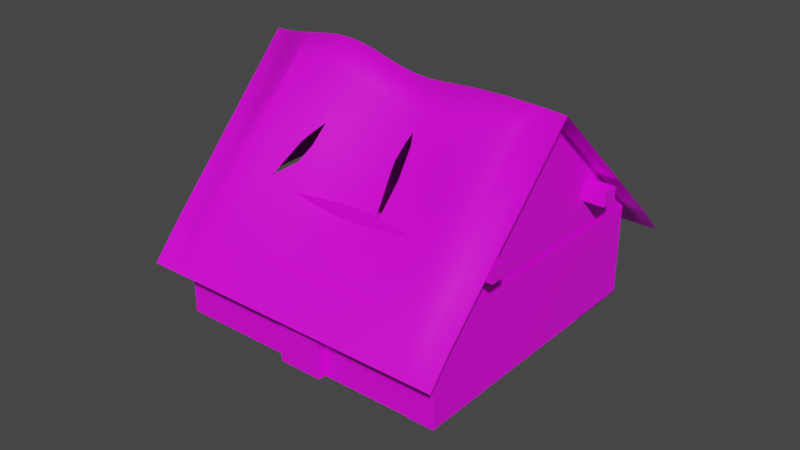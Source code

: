 # Source: hut.blend  (saved by Blender 2.81.16; exported with 4.5.12 LTS)
import bpy
from mathutils import Matrix  # noqa: F401  (used for matrix-valued properties, if any)

bpy.ops.wm.read_factory_settings(use_empty=True)
scene = bpy.context.scene
scene.name = 'Scene'

# ---- collections
col_collection = bpy.data.collections.new('Collection'); scene.collection.children.link(col_collection)

# ---- images (referenced by path relative to the original .blend; pixels are not part of the script)
import os
ASSET_DIR = os.environ.get("B2B_ASSET_DIR", "")  # directory of the original .blend (textures are referenced by path, not embedded)
HERE = os.path.dirname(os.path.abspath(__file__))  # packed textures are extracted next to this script under _unpacked/

def load_image(name, relpath, width, height, colorspace="sRGB"):
    """Load a texture the original file referenced (path relative to the .blend, or extracted next to this script)."""
    p = next((c for c in (os.path.join(HERE, relpath), os.path.join(ASSET_DIR, relpath)) if relpath and os.path.exists(c)), "")
    if p:
        img = bpy.data.images.load(p, check_existing=True)
        img.name = name
    else:  # same state as the original file: an image datablock whose file is absent (Cycles renders it pink)
        img = bpy.data.images.new(name, width, height)
        img.source = "FILE"
        img.filepath = "//" + (relpath or name)
    img.colorspace_settings.name = colorspace
    return img
img_lattiatexturebrown_png = load_image('lattiaTextureBrown.png', 'lattiaTextureBrown.png', 1024, 1024, 'sRGB')
img_lattiatextureblack_png = load_image('lattiaTextureBlack.png', 'lattiaTextureBlack.png', 1024, 1024, 'sRGB')
img_hay_png = load_image('hay.png', 'hay.png', 1024, 1024, 'sRGB')

# ---- materials (node trees are filled in below, after node groups)
mat_material_001 = bpy.data.materials.new('Material.001')
mat_material_001.use_transparent_shadow = False
mat_wall = bpy.data.materials.new('Wall')
mat_wall.use_transparent_shadow = False
mat_ceiling = bpy.data.materials.new('Ceiling')
mat_ceiling.use_transparent_shadow = False

# ---- material node trees
mat_material_001.use_nodes = True; mat_material_001.node_tree.nodes.clear()
_N = mat_material_001.node_tree.nodes; _L = mat_material_001.node_tree.links
n0 = _N.new('ShaderNodeOutputMaterial'); n0.name = 'Material Output'; n0.location = (300, 300)
n1 = _N.new('ShaderNodeBsdfPrincipled'); n1.name = 'Principled BSDF'; n1.location = (10, 300)
n1.distribution = 'GGX'
n1.subsurface_method = 'BURLEY'
n1.inputs[3].default_value = 1.45
n1.inputs[27].default_value = (0.0, 0.0, 0.0, 1.0)
n1.inputs[28].default_value = 1.0
n2 = _N.new('ShaderNodeTexImage'); n2.name = 'Image Texture'; n2.location = (-280, 280)
n2.image = img_lattiatexturebrown_png
_L.new(n1.outputs[0], n0.inputs[0])
_L.new(n2.outputs[0], n1.inputs[0])
n0.is_active_output = True
mat_wall.use_nodes = True; mat_wall.node_tree.nodes.clear()
_N = mat_wall.node_tree.nodes; _L = mat_wall.node_tree.links
n0 = _N.new('ShaderNodeOutputMaterial'); n0.name = 'Material Output'; n0.location = (300, 300)
n1 = _N.new('ShaderNodeBsdfPrincipled'); n1.name = 'Principled BSDF'; n1.location = (10, 300)
n1.distribution = 'GGX'
n1.subsurface_method = 'BURLEY'
n1.inputs[3].default_value = 1.45
n1.inputs[27].default_value = (0.0, 0.0, 0.0, 1.0)
n1.inputs[28].default_value = 1.0
n2 = _N.new('ShaderNodeTexImage'); n2.name = 'Image Texture'; n2.location = (-280, 280)
n2.image = img_lattiatextureblack_png
_L.new(n1.outputs[0], n0.inputs[0])
_L.new(n2.outputs[0], n1.inputs[0])
n0.is_active_output = True
mat_ceiling.use_nodes = True; mat_ceiling.node_tree.nodes.clear()
_N = mat_ceiling.node_tree.nodes; _L = mat_ceiling.node_tree.links
n0 = _N.new('ShaderNodeOutputMaterial'); n0.name = 'Material Output'; n0.location = (300, 300)
n1 = _N.new('ShaderNodeBsdfPrincipled'); n1.name = 'Principled BSDF'; n1.location = (10, 300)
n1.distribution = 'GGX'
n1.subsurface_method = 'BURLEY'
n1.inputs[3].default_value = 1.45
n1.inputs[27].default_value = (0.0, 0.0, 0.0, 1.0)
n1.inputs[28].default_value = 1.0
n2 = _N.new('ShaderNodeTexImage'); n2.name = 'Image Texture'; n2.location = (-280, 280)
n2.image = img_hay_png
_L.new(n1.outputs[0], n0.inputs[0])
_L.new(n2.outputs[0], n1.inputs[0])
n0.is_active_output = True

# ---- world
world_world = bpy.data.worlds.new('World'); scene.world = world_world
world_world.use_nodes = True; world_world.node_tree.nodes.clear()
_N = world_world.node_tree.nodes; _L = world_world.node_tree.links
n0 = _N.new('ShaderNodeOutputWorld'); n0.name = 'World Output'; n0.location = (300, 300)
n1 = _N.new('ShaderNodeBackground'); n1.name = 'Background'; n1.location = (10, 300)
n1.inputs[0].default_value = (0.05088, 0.05088, 0.05088, 1.0)
_L.new(n1.outputs[0], n0.inputs[0])
n0.is_active_output = True
world_world.color = (0.05088, 0.05088, 0.05088)
world_world.use_sun_shadow = False
world_world.sun_shadow_jitter_overblur = 0.0

# ---- meshes
me_plane = bpy.data.meshes.new('Plane')
me_plane.from_pydata([(-4.97, -0.8638, 0.5744), (0.8593, -4.97, 0.01458), (-4.97, 0.8638, 0.5744), (3.542, 4.97, 0.4728), (-4.97, 4.97, 3.279), (-4.97, -4.97, 3.279), (4.97, -4.97, 3.279), (4.97, 4.97, 3.279), (1.716, 4.97, 0.4728), (-0.7081, -4.97, 0.01458), (-4.97, 0.8638, 2.231), (-4.97, -0.8638, 2.231), (-4.97, -4.97, 0.0), (4.97, -4.97, 0.0), (-0.7081, -4.97, 2.375), (0.8593, -4.97, 2.375), (4.97, 4.97, 0.0), (-4.97, 4.97, 0.0), (1.716, 4.97, 2.333), (3.542, 4.97, 2.333), (-0.7081, -5.261, 2.375), (0.8593, -5.261, 2.375), (-0.7081, -5.261, 0.01458), (0.8593, -5.261, 0.01458), (-5.199, -0.8638, 0.5515), (-5.199, 0.8638, 0.5515), (-5.199, 0.8638, 2.208), (-5.199, -0.8638, 2.208), (3.542, 5.322, 0.4728), (1.716, 5.322, 0.4728), (1.716, 5.322, 2.333), (3.542, 5.322, 2.333)], [], [(13, 6, 7, 16), (22, 20, 21, 23), (9, 14, 20, 22), (2, 0, 12, 17), (11, 10, 4, 5), (0, 11, 5, 12), (10, 2, 17, 4), (9, 1, 13, 12), (15, 14, 5, 6), (1, 15, 6, 13), (14, 9, 12, 5), (3, 8, 17, 16), (18, 19, 7, 4), (19, 3, 16, 7), (8, 18, 4, 17), (15, 1, 23, 21), (1, 9, 22, 23), (14, 15, 21, 20), (10, 11, 27, 26), (2, 10, 26, 25), (11, 0, 24, 27), (0, 2, 25, 24), (8, 3, 28, 29), (18, 8, 29, 30), (19, 18, 30, 31), (3, 19, 31, 28)])
me_plane.polygons.foreach_set('material_index', [1, 0, 0, 1, 1, 1, 1, 1, 1, 1, 1, 1, 1, 1, 1, 0, 0, 0, 1, 1, 1, 1, 1, 1, 1, 1])
_uv = me_plane.uv_layers.new(name='UVMap')
_uv.uv.foreach_set('vector', [0.7498, 0.9941, 0.5002, 0.9941, 0.5002, 0.1096, 0.7498, 0.1096, 0.02389, 0.0, 0.02389, 0.0, 0.9761, 0.0, 0.9761, 0.0, 0.02389, 0.0, 0.02389, 0.0, 0.02389, 0.0, 0.02389, 0.0, 0.9487, 0.6287, 0.9487, 0.475, 0.9998, 0.1096, 0.9998, 0.9941, 0.8013, 0.475, 0.8013, 0.6287, 0.7502, 0.9941, 0.7502, 0.1096, 0.9487, 0.475, 0.8013, 0.475, 0.7502, 0.1096, 0.9998, 0.1096, 0.8013, 0.6287, 0.9487, 0.6287, 0.9998, 0.9941, 0.7502, 0.9941, 0.02389, 0.0, 0.9761, 0.0, 1.0, 0.0, 0.0, 0.0, 0.2115, 0.6283, 0.2115, 0.4888, 0.2498, 0.1096, 0.2498, 0.9941, 0.001488, 0.6283, 0.2115, 0.6283, 0.2498, 0.9941, 0.0001907, 0.9941, 0.2115, 0.4888, 0.001485, 0.4888, 0.000188, 0.1096, 0.2498, 0.1096, 0.2923, 0.2367, 0.2923, 0.3991, 0.2502, 0.9941, 0.2502, 0.1096, 0.4577, 0.3991, 0.4577, 0.2367, 0.4998, 0.1096, 0.4998, 0.9941, 0.4577, 0.2367, 0.2923, 0.2367, 0.2502, 0.1096, 0.4998, 0.1096, 0.2923, 0.3991, 0.4577, 0.3991, 0.4998, 0.9941, 0.2502, 0.9941, 0.9761, 0.0, 0.9761, 0.0, 0.9761, 0.0, 0.9761, 0.0, 0.9761, 0.0, 0.02389, 0.0, 0.02389, 0.0, 0.9761, 0.0, 0.02389, 0.0, 0.9761, 0.0, 0.9761, 0.0, 0.02389, 0.0, 0.8013, 0.6287, 0.8013, 0.475, 0.8013, 0.475, 0.8013, 0.6287, 0.9487, 0.6287, 0.8013, 0.6287, 0.8013, 0.6287, 0.9487, 0.6287, 0.8013, 0.475, 0.9487, 0.475, 0.9487, 0.475, 0.8013, 0.475, 0.9487, 0.475, 0.9487, 0.6287, 0.9487, 0.6287, 0.9487, 0.475, 0.2923, 0.3991, 0.2923, 0.2367, 0.2923, 0.2367, 0.2923, 0.3991, 0.4577, 0.3991, 0.2923, 0.3991, 0.2923, 0.3991, 0.4577, 0.3991, 0.4577, 0.2367, 0.4577, 0.3991, 0.4577, 0.3991, 0.4577, 0.2367, 0.2923, 0.2367, 0.4577, 0.2367, 0.4577, 0.2367, 0.2923, 0.2367])
me_plane.materials.append(mat_material_001)
me_plane.materials.append(mat_wall)
me_plane.use_remesh_fix_poles = True
me_plane.use_remesh_preserve_attributes = False
me_plane.use_mirror_vertex_groups = False
me_plane.update()
me_plane_001 = bpy.data.meshes.new('Plane.001')
me_plane_001.from_pydata([(-4.97, -4.97, 0.0), (4.97, -4.97, 0.0), (4.97, 4.97, 0.0), (-4.97, 4.97, 0.0), (2.607, -4.97, 0.0), (2.607, 4.97, 0.0), (-2.605, 4.97, 0.0), (-2.605, -4.97, 0.0), (-4.97, 2.603, 0.0), (4.97, 2.603, 0.0), (2.607, 2.603, 0.0), (-2.605, 2.603, 0.0), (-4.97, -2.623, 0.0), (4.97, -2.623, 0.0), (2.607, -2.623, 0.0), (-2.605, -2.623, -0.08808), (3.995, -4.97, 0.0), (3.995, 4.97, 0.0), (3.995, 2.603, 0.0), (3.995, -2.623, 0.0), (1.56, -4.97, 0.0), (1.56, 4.97, 0.0), (1.56, 2.603, 0.0), (1.56, -2.623, 0.0), (-4.013, 4.97, 0.0), (-4.013, -4.97, 0.0), (-4.013, 2.603, 0.0), (-4.013, -2.623, -0.08808), (-2.605, -2.623, -0.1068), (-2.605, 2.603, -0.02787), (-4.013, 2.603, 0.02469), (-4.013, -2.623, -0.05428), (2.607, -2.623, -0.0298), (2.607, 2.603, 0.04085), (1.56, 2.603, 0.04085), (1.56, -2.623, -0.0298), (4.97, 2.603, 0.02464), (4.97, 4.97, 0.02464), (3.995, 4.97, 0.02464), (3.995, 2.603, 0.02464), (3.995, -4.97, -0.02009), (4.97, -4.97, -0.02009), (4.97, -2.623, -0.02009), (3.995, -2.623, -0.02009), (-4.013, 4.97, 0.03892), (-4.97, 4.97, 0.03892), (-4.97, 2.603, 0.03892), (-4.013, 2.603, 0.03892), (-1.031, 4.97, 0.0), (-1.031, 2.603, 0.0), (-1.031, -2.623, -0.0548), (-1.031, -4.97, 0.0), (-2.606, -2.624, -0.04812), (-2.606, 2.603, -0.03949), (-1.032, 2.603, -0.03949), (-1.032, -2.623, -0.01485)], [], [(2, 17, 38, 37), (22, 10, 5, 21), (26, 11, 6, 24), (26, 27, 31, 30), (10, 22, 34, 33), (19, 13, 9, 18), (1, 13, 42, 41), (20, 4, 14, 23), (25, 7, 15, 27), (4, 16, 19, 14), (14, 19, 18, 10), (10, 18, 17, 5), (51, 20, 23, 50), (50, 23, 22, 49), (49, 22, 21, 48), (0, 25, 27, 12), (12, 27, 26, 8), (24, 3, 45, 44), (31, 28, 29, 30), (27, 15, 28, 31), (15, 11, 29, 28), (11, 26, 30, 29), (35, 32, 33, 34), (22, 23, 35, 34), (14, 10, 33, 32), (23, 14, 32, 35), (39, 36, 37, 38), (17, 18, 39, 38), (18, 9, 36, 39), (9, 2, 37, 36), (40, 41, 42, 43), (13, 19, 43, 42), (16, 1, 41, 40), (19, 16, 40, 43), (46, 47, 44, 45), (8, 26, 47, 46), (3, 8, 46, 45), (26, 24, 44, 47), (11, 49, 48, 6), (49, 11, 53, 54), (7, 51, 50, 15), (52, 55, 54, 53), (11, 15, 52, 53), (50, 49, 54, 55), (15, 50, 55, 52)])
_uv = me_plane_001.uv_layers.new(name='UVMap')
_uv.uv.foreach_set('vector', [0.0, 0.0, 0.0, 0.0, 0.0, 0.0, 0.0, 0.0, 0.7992, 0.9993, 1.0, 0.9993, 1.0, 1.453, 0.7992, 1.453, -0.2697, 0.9993, 0.000325, 0.9993, 0.0003249, 1.453, -0.2697, 1.453, -0.2697, 0.9993, -0.2697, -0.003032, -0.2697, -0.003032, -0.2697, 0.9993, 1.0, 0.9993, 0.7992, 0.9993, 0.7992, 0.9993, 1.0, 0.9993, 1.266, -0.003032, 1.453, -0.003032, 1.453, 0.9993, 1.266, 0.9993, 0.0, 0.0, 0.0, 0.0, 0.0, 0.0, 0.0, 0.0, 0.7992, -0.4534, 1.0, -0.4534, 1.0, -0.003032, 0.7992, -0.003032, -0.2697, -0.4534, 0.000325, -0.4534, 0.000325, -0.003032, -0.2697, -0.003032, 1.0, -0.4534, 1.266, -0.4534, 1.266, -0.003032, 1.0, -0.003032, 1.0, -0.003032, 1.266, -0.003032, 1.266, 0.9993, 1.0, 0.9993, 1.0, 0.9993, 1.266, 0.9993, 1.266, 1.453, 1.0, 1.453, 0.3022, -0.4534, 0.7992, -0.4534, 0.7992, -0.003032, 0.3022, -0.003032, 0.3022, -0.003032, 0.7992, -0.003032, 0.7992, 0.9993, 0.3022, 0.9993, 0.3022, 0.9993, 0.7992, 0.9993, 0.7992, 1.453, 0.3022, 1.453, -0.4534, -0.4534, -0.2697, -0.4534, -0.2697, -0.003032, -0.4534, -0.003032, -0.4534, -0.003032, -0.2697, -0.003032, -0.2697, 0.9993, -0.4534, 0.9993, 0.0, 0.0, 0.0, 0.0, 0.0, 0.0, 0.0, 0.0, -0.2697, -0.003032, 0.000325, -0.003032, 0.000325, 0.9993, -0.2697, 0.9993, -0.2697, -0.003032, 0.000325, -0.003032, 0.000325, -0.003032, -0.2697, -0.003032, 0.000325, -0.003032, 0.000325, 0.9993, 0.000325, 0.9993, 0.000325, -0.003032, 0.000325, 0.9993, -0.2697, 0.9993, -0.2697, 0.9993, 0.000325, 0.9993, 0.7992, -0.003032, 1.0, -0.003032, 1.0, 0.9993, 0.7992, 0.9993, 0.7992, 0.9993, 0.7992, -0.003032, 0.7992, -0.003032, 0.7992, 0.9993, 1.0, -0.003032, 1.0, 0.9993, 1.0, 0.9993, 1.0, -0.003032, 0.7992, -0.003032, 1.0, -0.003032, 1.0, -0.003032, 0.7992, -0.003032, 1.266, 0.9993, 1.453, 0.9993, 1.453, 1.453, 1.266, 1.453, 1.266, 1.453, 1.266, 0.9993, 1.266, 0.9993, 1.266, 1.453, 1.266, 0.9993, 1.453, 0.9993, 1.453, 0.9993, 1.266, 0.9993, 0.0, 0.0, 0.0, 0.0, 0.0, 0.0, 0.0, 0.0, 1.266, -0.4534, 1.453, -0.4534, 1.453, -0.003032, 1.266, -0.003032, 1.453, -0.003032, 1.266, -0.003032, 1.266, -0.003032, 1.453, -0.003032, 0.0, 0.0, 0.0, 0.0, 0.0, 0.0, 0.0, 0.0, 1.266, -0.003032, 1.266, -0.4534, 1.266, -0.4534, 1.266, -0.003032, -0.4534, 0.9993, -0.2697, 0.9993, -0.2697, 1.453, -0.4534, 1.453, -0.4534, 0.9993, -0.2697, 0.9993, -0.2697, 0.9993, -0.4534, 0.9993, 0.0, 0.0, 0.0, 0.0, 0.0, 0.0, 0.0, 0.0, -0.2697, 0.9993, -0.2697, 1.453, -0.2697, 1.453, -0.2697, 0.9993, 0.000325, 0.9993, 0.3022, 0.9993, 0.3022, 1.453, 0.0003249, 1.453, 0.3022, 0.9993, 0.000325, 0.9993, 0.000325, 0.9993, 0.3022, 0.9993, 0.000325, -0.4534, 0.3022, -0.4534, 0.3022, -0.003032, 0.000325, -0.003032, 0.000325, -0.003032, 0.3022, -0.003032, 0.3022, 0.9993, 0.000325, 0.9993, 0.000325, 0.9993, 0.000325, -0.003032, 0.000325, -0.003032, 0.000325, 0.9993, 0.3022, -0.003032, 0.3022, 0.9993, 0.3022, 0.9993, 0.3022, -0.003032, 0.000325, -0.003032, 0.3022, -0.003032, 0.3022, -0.003032, 0.000325, -0.003032])
me_plane_001.materials.append(mat_material_001)
me_plane_001.use_remesh_fix_poles = True
me_plane_001.use_remesh_preserve_attributes = False
me_plane_001.use_mirror_vertex_groups = False
me_plane_001.update()
me_plane_002 = bpy.data.meshes.new('Plane.002')
me_plane_002.from_pydata([(-5.44, -8.066, -1.628), (5.671, -8.066, -1.628), (-5.501, 0.5816, 0.2926), (5.697, 0.3842, 0.4688), (-5.44, -1.53, 8.673), (5.671, -1.53, 8.673), (-4.667, -8.066, -1.628), (-4.723, 0.6193, 0.2662), (-4.667, -1.53, 8.673), (4.879, -8.066, -1.628), (4.903, 0.418, 0.4401), (4.879, -1.53, 8.673), (5.671, -1.156, 7.389), (-5.44, -1.156, 7.389), (-4.667, -1.156, 7.389), (4.879, -1.156, 7.389), (-5.44, -6.859, -1.411), (5.671, -6.859, -1.411), (-4.667, -6.859, -1.411), (4.879, -6.859, -1.411), (-4.667, -1.472, 3.71), (-4.667, -3.145, 0.1006), (-4.667, -1.983, 3.561), (-4.668, -1.012, 3.452), (-4.669, -0.9183, 3.164), (-4.667, -1.734, 4.942), (-4.667, -4.866, -0.4002), (-4.667, -2.295, 4.549), (4.263, 0.432, 0.418), (3.597, 0.4308, 0.4021), (2.916, 0.4142, 0.3944), (2.232, 0.3797, 0.3983), (1.557, 0.3331, 0.4185), (0.9031, 0.2991, 0.4416), (0.2764, 0.3453, 0.4199), (-0.3415, 0.4499, 0.3538), (-0.9595, 0.5898, 0.2584), (-1.578, 0.7366, 0.1622), (-2.203, 0.8294, 0.1107), (-2.832, 0.8456, 0.1065), (-3.464, 0.7788, 0.1547), (-4.094, 0.6899, 0.2169), (4.245, -1.53, 8.673), (3.585, -1.53, 8.673), (2.91, -1.53, 8.673), (2.231, -1.53, 8.673), (1.559, -1.53, 8.673), (0.9041, -1.53, 8.673), (0.2764, -1.53, 8.673), (-0.3415, -1.53, 8.673), (-0.9595, -1.53, 8.673), (-1.577, -1.53, 8.673), (-2.195, -1.53, 8.673), (-2.813, -1.53, 8.673), (-3.431, -1.53, 8.673), (-4.049, -1.53, 8.673), (-4.049, -8.066, -1.628), (-3.431, -8.066, -1.628), (-2.813, -8.066, -1.628), (-2.195, -8.066, -1.628), (-1.577, -8.066, -1.628), (-0.9595, -8.066, -1.628), (-0.3415, -8.066, -1.628), (0.2764, -8.066, -1.628), (0.9041, -8.066, -1.628), (1.559, -8.066, -1.628), (2.231, -8.066, -1.628), (2.91, -8.066, -1.628), (3.585, -8.066, -1.628), (4.245, -8.066, -1.628), (4.245, -1.156, 7.389), (3.585, -1.156, 7.389), (2.91, -1.157, 7.388), (2.231, -1.162, 7.387), (1.559, -1.164, 7.387), (0.9041, -1.162, 7.387), (0.2764, -1.158, 7.387), (-0.3415, -1.16, 7.385), (-0.9595, -1.162, 7.384), (-1.577, -1.16, 7.385), (-2.195, -1.157, 7.388), (-2.813, -1.156, 7.389), (-3.431, -1.156, 7.389), (-4.049, -1.156, 7.389), (4.245, -6.859, -1.411), (3.585, -6.859, -1.411), (2.91, -6.859, -1.411), (2.231, -6.859, -1.411), (1.559, -6.859, -1.411), (0.9041, -6.859, -1.411), (0.2764, -6.858, -1.407), (-0.3415, -6.857, -1.404), (-0.9595, -6.858, -1.407), (-1.577, -6.859, -1.411), (-2.195, -6.859, -1.411), (-2.813, -6.859, -1.411), (-3.431, -6.859, -1.411), (-4.049, -6.859, -1.411), (-4.049, -5.549, -1.176), (-4.049, -4.236, -0.9293), (-4.049, -2.916, -0.6621), (-4.061, -1.697, -0.4021), (-4.083, -0.5436, -0.07178), (-3.431, -5.549, -1.174), (-3.431, -4.2, -0.818), (-3.431, -2.862, -0.4969), (-3.439, -1.629, -0.3135), (-3.455, -0.4706, -0.1203), (-2.813, -5.531, -1.118), (-2.813, -4.138, -0.6277), (-2.813, -2.783, -0.2535), (-2.816, -1.537, -0.1441), (-2.826, -0.3872, -0.1106), (-2.195, -5.498, -1.018), (-2.195, -4.066, -0.4058), (-2.195, -2.695, 0.0198), (-2.196, -1.454, 0.06945), (-2.2, -0.3613, -0.01021), (-1.577, -5.464, -0.9117), (-1.577, -4.0, -0.1988), (-1.577, -2.613, 0.2748), (-1.577, -1.437, 0.3083), (-1.578, -0.414, 0.1467), (-0.9595, -5.438, -0.833), (-0.9595, -3.952, -0.05067), (-0.9595, -2.554, 0.4649), (-0.9595, -1.466, 0.505), (-0.9595, -0.5205, 0.3085), (-0.3415, -5.429, -0.8041), (-0.3415, -3.934, 0.003562), (-0.3415, -2.546, 0.5485), (-0.3415, -1.523, 0.6068), (-0.3415, -0.6313, 0.4154), (0.2764, -5.438, -0.833), (0.2764, -3.952, -0.05067), (0.2764, -2.584, 0.4841), (0.2764, -1.592, 0.5855), (0.2764, -0.7239, 0.4421), (0.896, -5.464, -0.9117), (0.8944, -4.0, -0.1988), (0.8944, -2.647, 0.2966), (0.8944, -1.653, 0.4457), (0.8975, -0.7783, 0.3812), (1.538, -5.498, -1.018), (1.512, -4.066, -0.4058), (1.512, -2.716, 0.03333), (1.52, -1.688, 0.2188), (1.541, -0.7752, 0.2501), (2.199, -5.531, -1.118), (2.138, -4.138, -0.6277), (2.131, -2.788, -0.2507), (2.162, -1.694, -0.04508), (2.205, -0.7378, 0.1084), (2.868, -5.549, -1.174), (2.78, -4.2, -0.818), (2.752, -2.862, -0.4969), (2.81, -1.694, -0.273), (2.878, -0.7118, 0.03609), (3.532, -5.549, -1.176), (3.425, -4.236, -0.9293), (3.375, -2.916, -0.6621), (3.457, -1.71, -0.3913), (3.55, -0.7001, 0.04019), (4.183, -5.549, -1.176), (4.061, -4.239, -0.9409), (3.999, -2.93, -0.7057), (4.098, -1.738, -0.3807), (4.207, -0.7105, 0.06124), (-4.084, 0.4006, 1.397), (-4.063, 0.1515, 2.499), (-4.05, -0.1394, 3.647), (-4.049, -0.4744, 4.896), (-4.049, -0.7979, 6.156), (-3.456, 0.4541, 1.331), (-3.439, 0.1328, 2.428), (-3.431, -0.2096, 3.59), (-3.431, -0.5312, 4.851), (-3.431, -0.8177, 6.14), (-2.827, 0.4888, 1.259), (-2.816, 0.1023, 2.351), (-2.813, -0.2895, 3.527), (-2.813, -0.5972, 4.799), (-2.813, -0.8501, 6.115), (-2.2, 0.4517, 1.231), (-2.196, 0.04972, 2.292), (-2.195, -0.6639, 4.749), (-2.195, -0.8836, 6.088), (-1.578, 0.3436, 1.263), (-1.577, -0.08352, 2.273), (-1.577, -0.5016, 3.404), (-1.577, -0.7532, 4.703), (-1.577, -0.9104, 6.068), (-0.9595, 0.1857, 1.341), (-0.9595, -0.2414, 2.284), (-0.9595, -0.6186, 3.363), (-0.9595, -0.8452, 4.671), (-0.9595, -0.9458, 6.055), (-0.3415, 0.03848, 1.42), (-0.3415, -0.3735, 2.32), (-0.3415, -0.7085, 3.357), (-0.3415, -0.9166, 4.662), (-0.3415, -0.9799, 6.051), (0.2764, -0.06527, 1.476), (0.2764, -0.4538, 2.359), (0.2764, -0.7581, 3.381), (0.2764, -0.9535, 4.677), (0.2764, -0.9997, 6.059), (0.8976, -0.09865, 1.499), (-2.196, -0.2474, 3.1), (-2.195, -0.5233, 4.11), (0.8944, -0.95, 4.712), (0.8971, -0.9988, 6.078), (1.543, -0.04692, 1.497), (1.519, -0.3973, 2.429), (1.314, -0.7004, 3.476), (-2.027, -0.4141, 3.448), (1.541, -0.9783, 6.1), (2.208, 0.04678, 1.479), (2.163, -0.2708, 2.448), (2.131, -0.5948, 3.534), (2.145, -0.8279, 4.808), (2.202, -0.9465, 6.119), (2.884, 0.117, 1.475), (2.818, -0.1322, 2.461), (2.756, -0.4725, 3.589), (2.789, -0.736, 4.849), (2.87, -0.9122, 6.128), (3.557, 0.1715, 1.494), (3.473, -0.03905, 2.486), (3.385, -0.3606, 3.624), (3.433, -0.6504, 4.873), (3.535, -0.8678, 6.139), (4.214, 0.2029, 1.527), (4.115, 0.02252, 2.533), (4.013, -0.2545, 3.651), (4.069, -0.5626, 4.894), (4.187, -0.8246, 6.15), (-5.324, -1.164, 5.278), (-5.324, -0.7483, 5.013), (-5.324, -1.493, 4.761), (-5.324, -1.078, 4.496), (5.666, -1.164, 5.278), (5.666, -0.7483, 5.013), (5.666, -1.493, 4.761), (5.666, -1.078, 4.496), (-5.324, -4.194, 0.3149), (-5.324, -3.779, 0.04998), (-5.324, -4.524, -0.2018), (-5.324, -4.108, -0.4668), (5.666, -4.194, 0.3149), (5.666, -3.779, 0.04998), (5.666, -4.524, -0.2018), (5.666, -4.108, -0.4668), (-3.112, -4.524, -0.2018), (-3.112, -4.108, -0.4668), (-3.112, -4.194, 0.3149), (-3.112, -3.779, 0.04998), (-2.171, -4.108, -0.4668), (-2.171, -4.194, 0.3149), (-2.171, -4.524, -0.2018), (-2.171, -3.779, 0.04998), (3.203, -4.108, -0.4668), (3.203, -4.194, 0.3149), (3.203, -4.524, -0.2018), (3.203, -3.779, 0.04998), (3.82, -4.108, -0.4668), (3.82, -4.194, 0.3149), (3.82, -4.524, -0.2018), (3.82, -3.779, 0.04998), (-2.163, -1.032, 4.841), (-3.105, -1.032, 4.841), (-3.105, -1.223, 4.963), (-2.163, -1.223, 4.963), (3.828, -1.032, 4.841), (3.21, -1.032, 4.841), (3.21, -1.223, 4.963), (3.828, -1.223, 4.963), (1.163, -0.4325, 2.411), (1.026, -0.8315, 3.921), (0.8867, -0.7575, 3.403), (1.316, -0.9159, 4.949), (1.257, -0.9144, 4.749), (0.8998, -0.4594, 2.38), (1.027, -0.3111, 2.021), (1.394, -0.8844, 4.772), (0.837, -0.6227, 2.942), (-2.443, -0.3445, 3.489), (-1.908, -0.161, 2.685), (2.801, -4.523, -0.9034), (2.132, -3.018, -0.3149), (2.657, -4.188, -0.7814), (1.905, -2.762, -0.1469), (1.642, -2.731, -0.02643), (1.707, -2.532, -0.01456), (-2.058, -2.677, 0.07637), (-2.196, -2.01, 0.0472), (-2.352, -1.475, 0.01571), (-2.627, -1.512, -0.07914)], [], [(19, 17, 3, 10), (15, 12, 5, 11), (13, 14, 8, 4), (16, 18, 7, 2), (70, 15, 11, 42), (84, 19, 10, 28, 167, 166, 165, 164, 163), (28, 10, 15, 70, 236, 235, 234, 233, 232), (2, 7, 14, 13), (10, 3, 12, 15), (69, 9, 19, 84), (0, 6, 18, 16), (9, 1, 17, 19), (10, 19, 15), (7, 14, 20, 21, 23, 24), (14, 18, 26, 27, 25, 20), (21, 18, 7, 24), (18, 21, 22, 20, 25, 26), (6, 56, 97, 18), (56, 57, 96, 97), (57, 58, 95, 96), (58, 59, 94, 95), (59, 60, 93, 94), (60, 61, 92, 93), (61, 62, 91, 92), (62, 63, 90, 91), (63, 64, 89, 90), (64, 65, 88, 89), (65, 66, 87, 88), (66, 67, 86, 87), (67, 68, 85, 86), (68, 69, 84, 85), (7, 41, 168, 169, 170, 171, 172, 83, 14), (172, 177, 82, 83), (177, 182, 81, 82), (182, 186, 80, 81), (186, 191, 79, 80), (191, 196, 78, 79), (196, 201, 77, 78), (201, 206, 76, 77), (206, 211, 75, 76), (211, 216, 74, 75), (216, 221, 73, 74), (221, 226, 72, 73), (226, 231, 71, 72), (231, 236, 70, 71), (18, 97, 98, 99, 100, 101, 102, 41, 7), (102, 107, 40, 41), (107, 112, 39, 40), (112, 117, 38, 39), (117, 122, 37, 38), (122, 127, 36, 37), (127, 132, 35, 36), (132, 137, 34, 35), (137, 142, 33, 34), (142, 147, 32, 33), (147, 152, 31, 32), (152, 157, 30, 31), (157, 162, 29, 30), (162, 167, 28, 29), (14, 83, 55, 8), (83, 82, 54, 55), (82, 81, 53, 54), (81, 80, 52, 53), (80, 79, 51, 52), (79, 78, 50, 51), (78, 77, 49, 50), (77, 76, 48, 49), (76, 75, 47, 48), (75, 74, 46, 47), (74, 73, 45, 46), (73, 72, 44, 45), (72, 71, 43, 44), (71, 70, 42, 43), (85, 84, 163, 158), (158, 163, 164, 159), (159, 164, 165, 160), (160, 165, 166, 161), (161, 166, 167, 162), (86, 85, 158, 153), (153, 158, 159, 154, 288), (154, 159, 160, 155), (155, 160, 161, 156), (156, 161, 162, 157), (87, 86, 153, 148), (148, 153, 288, 149), (150, 155, 156, 151), (151, 156, 157, 152), (88, 87, 148, 143), (143, 148, 149, 144), (144, 149, 292, 145), (145, 292, 293, 291, 150, 151, 146), (146, 151, 152, 147), (89, 88, 143, 138), (138, 143, 144, 139), (139, 144, 145, 140), (140, 145, 146, 141), (141, 146, 147, 142), (90, 89, 138, 133), (133, 138, 139, 134), (134, 139, 140, 135), (135, 140, 141, 136), (136, 141, 142, 137), (91, 90, 133, 128), (128, 133, 134, 129), (129, 134, 135, 130), (130, 135, 136, 131), (131, 136, 137, 132), (92, 91, 128, 123), (123, 128, 129, 124), (124, 129, 130, 125), (125, 130, 131, 126), (126, 131, 132, 127), (93, 92, 123, 118), (118, 123, 124, 119), (119, 124, 125, 120), (120, 125, 126, 121), (121, 126, 127, 122), (94, 93, 118, 113), (113, 118, 119, 114), (114, 119, 120, 294, 115), (116, 121, 122, 117), (95, 94, 113, 108), (108, 113, 114, 109), (109, 114, 115, 110), (110, 115, 297, 111), (111, 297, 112), (96, 95, 108, 103), (103, 108, 109, 104), (104, 109, 110, 105), (105, 110, 111, 106), (106, 111, 112, 107), (97, 96, 103, 98), (98, 103, 104, 99), (99, 104, 105, 100), (100, 105, 106, 101), (101, 106, 107, 102), (29, 28, 232, 227), (227, 232, 233, 228), (228, 233, 234, 229), (229, 234, 235, 230), (230, 235, 236, 231), (30, 29, 227, 222), (222, 227, 228, 223), (223, 228, 229, 224), (224, 229, 230, 225), (225, 230, 231, 226), (31, 30, 222, 217), (217, 222, 223, 218), (218, 223, 224, 219), (219, 224, 225, 220), (220, 225, 226, 221), (32, 31, 217, 212), (212, 217, 218, 213), (213, 218, 219, 214), (214, 219, 220, 284), (33, 32, 212, 207), (207, 212, 213, 277, 283), (290, 288, 154), (210, 281, 280, 216, 211), (34, 33, 207, 202), (202, 207, 283, 282, 203), (203, 282, 285, 279, 204), (204, 279, 278, 210, 205), (205, 210, 211, 206), (35, 34, 202, 197), (197, 202, 203, 198), (198, 203, 204, 199), (199, 204, 205, 200), (200, 205, 206, 201), (36, 35, 197, 192), (192, 197, 198, 193), (193, 198, 199, 194), (194, 199, 200, 195), (195, 200, 201, 196), (37, 36, 192, 187), (187, 192, 193, 188), (188, 193, 194, 189), (189, 194, 195, 190), (190, 195, 196, 191), (38, 37, 187, 183), (183, 187, 188, 184), (184, 188, 189, 215, 287, 208), (185, 190, 191, 186), (39, 38, 183, 178), (178, 183, 184, 179), (179, 184, 208, 286, 180), (180, 286, 181), (181, 185, 186, 182), (40, 39, 178, 173), (173, 178, 179, 174), (174, 179, 180, 175), (175, 180, 181, 176), (176, 181, 182, 177), (41, 40, 173, 168), (168, 173, 174, 169), (169, 174, 175, 170), (170, 175, 176, 171), (171, 176, 177, 172), (237, 238, 240, 239), (239, 240, 244, 243), (243, 244, 242, 241), (241, 242, 238, 237), (239, 243, 241, 237), (244, 240, 238, 242), (245, 246, 248, 247), (267, 265, 252, 251), (251, 252, 250, 249), (255, 256, 246, 245), (267, 251, 249, 266), (254, 248, 246, 256), (257, 254, 256, 260), (247, 253, 255, 245), (266, 268, 273, 276), (247, 248, 254, 253), (262, 264, 260, 258), (261, 257, 260, 264), (253, 259, 258, 255), (253, 254, 257, 259), (265, 261, 264, 268), (268, 264, 274, 273), (259, 263, 262, 258), (259, 257, 261, 263), (249, 250, 268, 266), (252, 265, 268, 250), (263, 267, 266, 262), (263, 261, 265, 267), (272, 269, 270, 271), (276, 273, 274, 275), (256, 255, 271, 270), (255, 258, 272, 271), (262, 266, 276, 275), (260, 256, 270, 269), (258, 260, 269, 272), (264, 262, 275, 274), (209, 185, 181), (209, 215, 189, 190, 185), (214, 277, 213), (280, 284, 220, 221, 216), (278, 281, 210), (289, 290, 154, 155, 150), (291, 289, 150), (295, 294, 120, 121, 116), (296, 295, 116), (296, 116, 117, 112)])
me_plane_002.polygons.foreach_set('use_smooth', [1, 1, 0, 1, 1, 1, 1, 1, 1, 1, 1, 1, 0, 0, 0, 0, 0, 1, 1, 1, 1, 1, 1, 1, 1, 1, 1, 1, 1, 1, 1, 1, 1, 1, 1, 1, 1, 1, 1, 1, 1, 1, 1, 1, 1, 1, 1, 1, 1, 1, 1, 1, 1, 1, 1, 1, 1, 1, 1, 1, 1, 1, 1, 1, 1, 1, 1, 1, 1, 1, 1, 1, 1, 1, 1, 1, 1, 1, 1, 1, 1, 1, 1, 1, 1, 1, 1, 1, 1, 1, 1, 1, 1, 1, 1, 1, 1, 1, 1, 1, 1, 1, 1, 1, 1, 1, 1, 1, 1, 1, 1, 1, 1, 1, 1, 1, 1, 1, 1, 1, 1, 1, 1, 1, 1, 1, 1, 1, 1, 1, 1, 1, 1, 1, 1, 1, 1, 1, 1, 1, 1, 1, 1, 1, 1, 1, 1, 1, 1, 1, 1, 1, 1, 1, 1, 1, 1, 1, 1, 1, 1, 1, 1, 1, 1, 1, 1, 1, 1, 1, 1, 1, 1, 1, 1, 1, 1, 1, 1, 1, 1, 1, 1, 1, 1, 1, 1, 1, 1, 1, 1, 1, 1, 1, 1, 1, 1, 1, 0, 0, 0, 0, 0, 0, 0, 0, 0, 0, 0, 0, 0, 0, 0, 0, 0, 0, 0, 0, 0, 0, 0, 0, 0, 0, 0, 0, 0, 0, 0, 0, 0, 0, 0, 0, 1, 1, 1, 1, 1, 1, 1, 1, 1, 1])
me_plane_002.polygons.foreach_set('material_index', [1, 1, 0, 1, 1, 1, 1, 1, 1, 1, 1, 1, 0, 0, 0, 0, 0, 1, 1, 1, 1, 1, 1, 1, 1, 1, 1, 1, 1, 1, 1, 1, 1, 1, 1, 1, 1, 1, 1, 1, 1, 1, 1, 1, 1, 1, 1, 1, 1, 1, 1, 1, 1, 1, 1, 1, 1, 1, 1, 1, 1, 1, 1, 1, 1, 1, 1, 1, 1, 1, 1, 1, 1, 1, 1, 1, 1, 1, 1, 1, 1, 1, 1, 1, 1, 1, 1, 1, 1, 1, 1, 1, 1, 1, 1, 1, 1, 1, 1, 1, 1, 1, 1, 1, 1, 1, 1, 1, 1, 1, 1, 1, 1, 1, 1, 1, 1, 1, 1, 1, 1, 1, 1, 1, 1, 1, 1, 1, 1, 1, 1, 1, 1, 1, 1, 1, 1, 1, 1, 1, 1, 1, 1, 1, 1, 1, 1, 1, 1, 1, 1, 1, 1, 1, 1, 1, 1, 1, 1, 1, 1, 1, 1, 1, 1, 1, 1, 1, 1, 1, 1, 1, 1, 1, 1, 1, 1, 1, 1, 1, 1, 1, 1, 1, 1, 1, 1, 1, 1, 1, 1, 1, 1, 1, 1, 1, 1, 1, 0, 0, 0, 0, 0, 0, 0, 0, 0, 0, 0, 0, 0, 0, 0, 0, 0, 0, 0, 0, 0, 0, 0, 0, 0, 0, 0, 0, 0, 0, 0, 0, 0, 0, 0, 0, 1, 1, 1, 1, 1, 1, 1, 1, 1, 1])
_uv = me_plane_002.uv_layers.new(name='UVMap')
_uv.uv.foreach_set('vector', [-0.5839, 2.004, -0.7348, 2.004, -0.7348, 0.4832, -0.5839, 0.4832, -0.5839, -0.9827, -0.7348, -0.9827, -0.7348, -1.237, -0.5839, -1.237, 0.0, 1.0, 0.07134, 1.0, 0.07134, 1.0, 0.0, 1.0, 1.329, 2.004, 1.182, 2.004, 1.182, 0.4832, 1.329, 0.4832, -0.4662, -0.9827, -0.5839, -0.9827, -0.5839, -1.237, -0.4662, -1.237, -0.4662, 2.004, -0.5839, 2.004, -0.5839, 0.4832, -0.4662, 0.4832, -0.4662, 0.7367, -0.4662, 0.9901, -0.4662, 1.244, -0.4662, 1.497, -0.4662, 1.751, -0.4662, 0.4832, -0.5839, 0.4832, -0.5839, -0.9827, -0.4662, -0.9827, -0.4662, -0.7383, -0.4662, -0.494, -0.4662, -0.2497, -0.4662, -0.005404, -0.4662, 0.2389, 1.329, 0.4832, 1.182, 0.4832, 1.182, -0.9827, 1.329, -0.9827, -0.5839, 0.4832, -0.7348, 0.4832, -0.7348, -0.9827, -0.5839, -0.9827, -0.4662, 2.237, -0.5839, 2.237, -0.5839, 2.004, -0.4662, 2.004, 1.329, 2.237, 1.182, 2.237, 1.182, 2.004, 1.329, 2.004, -0.5839, 2.237, -0.7348, 2.237, -0.7348, 2.004, -0.5839, 2.004, 0.5001, 0.4683, 0.9999, 0.0001341, 0.9999, 0.8994, 0.0001341, 0.4683, 0.4999, 0.8994, 0.3509, 0.6204, 0.3031, 0.2822, 0.3055, 0.6238, 0.2843, 0.6073, 0.4999, 0.8994, 0.4999, 0.0001341, 0.4036, 0.1659, 0.4494, 0.642, 0.4274, 0.6964, 0.3509, 0.6204, 0.3031, 0.2822, 0.4999, 0.0001341, 0.0001341, 0.4683, 0.2843, 0.6073, 0.4999, 0.0001341, 0.3031, 0.2822, 0.3808, 0.5854, 0.3509, 0.6204, 0.4274, 0.6964, 0.4036, 0.1659, 1.182, 2.237, 1.064, 2.237, 1.064, 2.004, 1.182, 2.004, 1.064, 2.237, 0.9461, 2.237, 0.9461, 2.004, 1.064, 2.004, 0.9461, 2.237, 0.8284, 2.237, 0.8284, 2.004, 0.9461, 2.004, 0.8284, 2.237, 0.7107, 2.237, 0.7107, 2.004, 0.8284, 2.004, 0.7107, 2.237, 0.593, 2.237, 0.593, 2.004, 0.7107, 2.004, 0.593, 2.237, 0.4753, 2.237, 0.4753, 2.004, 0.593, 2.004, 0.4753, 2.237, 0.3576, 2.237, 0.3576, 2.004, 0.4753, 2.004, 0.3576, 2.237, 0.2399, 2.237, 0.2399, 2.004, 0.3576, 2.004, 0.2399, 2.237, 0.1222, 2.237, 0.1222, 2.004, 0.2399, 2.004, 0.1222, 2.237, 0.004545, 2.237, 0.004545, 2.004, 0.1222, 2.004, 0.004545, 2.237, -0.1132, 2.237, -0.1132, 2.004, 0.004545, 2.004, -0.1132, 2.237, -0.2309, 2.237, -0.2309, 2.004, -0.1132, 2.004, -0.2309, 2.237, -0.3485, 2.237, -0.3485, 2.004, -0.2309, 2.004, -0.3485, 2.237, -0.4662, 2.237, -0.4662, 2.004, -0.3485, 2.004, 1.182, 0.4832, 1.064, 0.4832, 1.064, 0.2389, 1.064, -0.005403, 1.064, -0.2497, 1.064, -0.494, 1.064, -0.7383, 1.064, -0.9827, 1.182, -0.9827, 1.064, -0.7383, 0.9461, -0.7383, 0.9461, -0.9827, 1.064, -0.9827, 0.9461, -0.7383, 0.8284, -0.7383, 0.8284, -0.9827, 0.9461, -0.9827, 0.8284, -0.7383, 0.7107, -0.7383, 0.7107, -0.9827, 0.8284, -0.9827, 0.7107, -0.7383, 0.593, -0.7383, 0.593, -0.9827, 0.7107, -0.9827, 0.593, -0.7383, 0.4753, -0.7383, 0.4753, -0.9827, 0.593, -0.9827, 0.4753, -0.7383, 0.3576, -0.7383, 0.3576, -0.9827, 0.4753, -0.9827, 0.3576, -0.7383, 0.2399, -0.7383, 0.2399, -0.9827, 0.3576, -0.9827, 0.2399, -0.7383, 0.1222, -0.7383, 0.1222, -0.9827, 0.2399, -0.9827, 0.1222, -0.7383, 0.004546, -0.7383, 0.004546, -0.9827, 0.1222, -0.9827, 0.004546, -0.7383, -0.1132, -0.7383, -0.1132, -0.9827, 0.004546, -0.9827, -0.1132, -0.7383, -0.2309, -0.7383, -0.2309, -0.9827, -0.1132, -0.9827, -0.2309, -0.7383, -0.3485, -0.7383, -0.3485, -0.9827, -0.2309, -0.9827, -0.3485, -0.7383, -0.4662, -0.7383, -0.4662, -0.9827, -0.3485, -0.9827, 1.182, 2.004, 1.064, 2.004, 1.064, 1.751, 1.064, 1.497, 1.064, 1.244, 1.064, 0.9901, 1.064, 0.7367, 1.064, 0.4832, 1.182, 0.4832, 1.064, 0.7367, 0.9461, 0.7367, 0.9461, 0.4832, 1.064, 0.4832, 0.9461, 0.7367, 0.8284, 0.7367, 0.8284, 0.4832, 0.9461, 0.4832, 0.8284, 0.7367, 0.7107, 0.7367, 0.7107, 0.4832, 0.8284, 0.4832, 0.7107, 0.7367, 0.593, 0.7367, 0.593, 0.4832, 0.7107, 0.4832, 0.593, 0.7367, 0.4753, 0.7367, 0.4753, 0.4832, 0.593, 0.4832, 0.4753, 0.7367, 0.3576, 0.7367, 0.3576, 0.4832, 0.4753, 0.4832, 0.3576, 0.7367, 0.2399, 0.7367, 0.2399, 0.4832, 0.3576, 0.4832, 0.2399, 0.7367, 0.1222, 0.7367, 0.1222, 0.4832, 0.2399, 0.4832, 0.1222, 0.7367, 0.004546, 0.7367, 0.004546, 0.4832, 0.1222, 0.4832, 0.004546, 0.7367, -0.1132, 0.7367, -0.1132, 0.4832, 0.004546, 0.4832, -0.1132, 0.7367, -0.2309, 0.7367, -0.2309, 0.4832, -0.1132, 0.4832, -0.2309, 0.7367, -0.3485, 0.7367, -0.3485, 0.4832, -0.2309, 0.4832, -0.3485, 0.7367, -0.4662, 0.7367, -0.4662, 0.4832, -0.3485, 0.4832, 1.182, -0.9827, 1.064, -0.9827, 1.064, -1.237, 1.182, -1.237, 1.064, -0.9827, 0.9461, -0.9827, 0.9461, -1.237, 1.064, -1.237, 0.9461, -0.9827, 0.8284, -0.9827, 0.8284, -1.237, 0.9461, -1.237, 0.8284, -0.9827, 0.7107, -0.9827, 0.7107, -1.237, 0.8284, -1.237, 0.7107, -0.9827, 0.593, -0.9827, 0.593, -1.237, 0.7107, -1.237, 0.593, -0.9827, 0.4753, -0.9827, 0.4753, -1.237, 0.593, -1.237, 0.4753, -0.9827, 0.3576, -0.9827, 0.3576, -1.237, 0.4753, -1.237, 0.3576, -0.9827, 0.2399, -0.9827, 0.2399, -1.237, 0.3576, -1.237, 0.2399, -0.9827, 0.1222, -0.9827, 0.1222, -1.237, 0.2399, -1.237, 0.1222, -0.9827, 0.004546, -0.9827, 0.004546, -1.237, 0.1222, -1.237, 0.004546, -0.9827, -0.1132, -0.9827, -0.1132, -1.237, 0.004546, -1.237, -0.1132, -0.9827, -0.2309, -0.9827, -0.2309, -1.237, -0.1132, -1.237, -0.2309, -0.9827, -0.3485, -0.9827, -0.3485, -1.237, -0.2309, -1.237, -0.3485, -0.9827, -0.4662, -0.9827, -0.4662, -1.237, -0.3485, -1.237, -0.3485, 2.004, -0.4662, 2.004, -0.4662, 1.751, -0.3485, 1.751, -0.3485, 1.751, -0.4662, 1.751, -0.4662, 1.497, -0.3485, 1.497, -0.3485, 1.497, -0.4662, 1.497, -0.4662, 1.244, -0.3485, 1.244, -0.3485, 1.244, -0.4662, 1.244, -0.4662, 0.9901, -0.3485, 0.9901, -0.3485, 0.9901, -0.4662, 0.9901, -0.4662, 0.7367, -0.3485, 0.7367, -0.2309, 2.004, -0.3485, 2.004, -0.3485, 1.751, -0.2309, 1.751, -0.2309, 1.751, -0.3485, 1.751, -0.3485, 1.497, -0.2309, 1.497, -0.2309, 1.558, -0.2309, 1.497, -0.3485, 1.497, -0.3485, 1.244, -0.2309, 1.244, -0.2309, 1.244, -0.3485, 1.244, -0.3485, 0.9901, -0.2309, 0.9901, -0.2309, 0.9901, -0.3485, 0.9901, -0.3485, 0.7367, -0.2309, 0.7367, -0.1132, 2.004, -0.2309, 2.004, -0.2309, 1.751, -0.1132, 1.751, -0.1132, 1.751, -0.2309, 1.751, -0.2309, 1.558, -0.1132, 1.497, -0.1132, 1.244, -0.2309, 1.244, -0.2309, 0.9901, -0.1132, 0.9901, -0.1132, 0.9901, -0.2309, 0.9901, -0.2309, 0.7367, -0.1132, 0.7367, 0.004545, 2.004, -0.1132, 2.004, -0.1132, 1.751, 0.004545, 1.751, 0.004545, 1.751, -0.1132, 1.751, -0.1132, 1.497, 0.004546, 1.497, 0.004546, 1.497, -0.1132, 1.497, -0.02021, 1.244, 0.004546, 1.244, 0.004546, 1.244, -0.02021, 1.244, -0.03168, 1.194, -0.07013, 1.244, -0.1132, 1.244, -0.1132, 0.9901, 0.004546, 0.9901, 0.004546, 0.9901, -0.1132, 0.9901, -0.1132, 0.7367, 0.004546, 0.7367, 0.1222, 2.004, 0.004545, 2.004, 0.004545, 1.751, 0.1222, 1.751, 0.1222, 1.751, 0.004545, 1.751, 0.004546, 1.497, 0.1222, 1.497, 0.1222, 1.497, 0.004546, 1.497, 0.004546, 1.244, 0.1222, 1.244, 0.1222, 1.244, 0.004546, 1.244, 0.004546, 0.9901, 0.1222, 0.9901, 0.1222, 0.9901, 0.004546, 0.9901, 0.004546, 0.7367, 0.1222, 0.7367, 0.2399, 2.004, 0.1222, 2.004, 0.1222, 1.751, 0.2399, 1.751, 0.2399, 1.751, 0.1222, 1.751, 0.1222, 1.497, 0.2399, 1.497, 0.2399, 1.497, 0.1222, 1.497, 0.1222, 1.244, 0.2399, 1.244, 0.2399, 1.244, 0.1222, 1.244, 0.1222, 0.9901, 0.2399, 0.9901, 0.2399, 0.9901, 0.1222, 0.9901, 0.1222, 0.7367, 0.2399, 0.7367, 0.3576, 2.004, 0.2399, 2.004, 0.2399, 1.751, 0.3576, 1.751, 0.3576, 1.751, 0.2399, 1.751, 0.2399, 1.497, 0.3576, 1.497, 0.3576, 1.497, 0.2399, 1.497, 0.2399, 1.244, 0.3576, 1.244, 0.3576, 1.244, 0.2399, 1.244, 0.2399, 0.9901, 0.3576, 0.9901, 0.3576, 0.9901, 0.2399, 0.9901, 0.2399, 0.7367, 0.3576, 0.7367, 0.4753, 2.004, 0.3576, 2.004, 0.3576, 1.751, 0.4753, 1.751, 0.4753, 1.751, 0.3576, 1.751, 0.3576, 1.497, 0.4753, 1.497, 0.4753, 1.497, 0.3576, 1.497, 0.3576, 1.244, 0.4753, 1.244, 0.4753, 1.244, 0.3576, 1.244, 0.3576, 0.9901, 0.4753, 0.9901, 0.4753, 0.9901, 0.3576, 0.9901, 0.3576, 0.7367, 0.4753, 0.7367, 0.593, 2.004, 0.4753, 2.004, 0.4753, 1.751, 0.593, 1.751, 0.593, 1.751, 0.4753, 1.751, 0.4753, 1.497, 0.593, 1.497, 0.593, 1.497, 0.4753, 1.497, 0.4753, 1.244, 0.593, 1.244, 0.593, 1.244, 0.4753, 1.244, 0.4753, 0.9901, 0.593, 0.9901, 0.593, 0.9901, 0.4753, 0.9901, 0.4753, 0.7367, 0.593, 0.7367, 0.7107, 2.004, 0.593, 2.004, 0.593, 1.751, 0.7107, 1.751, 0.7107, 1.751, 0.593, 1.751, 0.593, 1.497, 0.7107, 1.497, 0.7107, 1.497, 0.593, 1.497, 0.593, 1.244, 0.6846, 1.244, 0.7107, 1.244, 0.7107, 0.9901, 0.593, 0.9901, 0.593, 0.7367, 0.7107, 0.7367, 0.8284, 2.004, 0.7107, 2.004, 0.7107, 1.751, 0.8284, 1.751, 0.8284, 1.751, 0.7107, 1.751, 0.7107, 1.497, 0.8284, 1.497, 0.8284, 1.497, 0.7107, 1.497, 0.7107, 1.244, 0.8284, 1.244, 0.8284, 1.244, 0.7107, 1.244, 0.7926, 0.9901, 0.8284, 0.9901, 0.8284, 0.9901, 0.7926, 0.9901, 0.8284, 0.7367, 0.9461, 2.004, 0.8284, 2.004, 0.8284, 1.751, 0.9461, 1.751, 0.9461, 1.751, 0.8284, 1.751, 0.8284, 1.497, 0.9461, 1.497, 0.9461, 1.497, 0.8284, 1.497, 0.8284, 1.244, 0.9461, 1.244, 0.9461, 1.244, 0.8284, 1.244, 0.8284, 0.9901, 0.9461, 0.9901, 0.9461, 0.9901, 0.8284, 0.9901, 0.8284, 0.7367, 0.9461, 0.7367, 1.064, 2.004, 0.9461, 2.004, 0.9461, 1.751, 1.064, 1.751, 1.064, 1.751, 0.9461, 1.751, 0.9461, 1.497, 1.064, 1.497, 1.064, 1.497, 0.9461, 1.497, 0.9461, 1.244, 1.064, 1.244, 1.064, 1.244, 0.9461, 1.244, 0.9461, 0.9901, 1.064, 0.9901, 1.064, 0.9901, 0.9461, 0.9901, 0.9461, 0.7367, 1.064, 0.7367, -0.3485, 0.4832, -0.4662, 0.4832, -0.4662, 0.2389, -0.3485, 0.2389, -0.3485, 0.2389, -0.4662, 0.2389, -0.4662, -0.005404, -0.3485, -0.005404, -0.3485, -0.005404, -0.4662, -0.005404, -0.4662, -0.2497, -0.3485, -0.2497, -0.3485, -0.2497, -0.4662, -0.2497, -0.4662, -0.494, -0.3485, -0.494, -0.3485, -0.494, -0.4662, -0.494, -0.4662, -0.7383, -0.3485, -0.7383, -0.2309, 0.4832, -0.3485, 0.4832, -0.3485, 0.2389, -0.2309, 0.2389, -0.2309, 0.2389, -0.3485, 0.2389, -0.3485, -0.005404, -0.2309, -0.005404, -0.2309, -0.005404, -0.3485, -0.005404, -0.3485, -0.2497, -0.2309, -0.2497, -0.2309, -0.2497, -0.3485, -0.2497, -0.3485, -0.494, -0.2309, -0.494, -0.2309, -0.494, -0.3485, -0.494, -0.3485, -0.7383, -0.2309, -0.7383, -0.1132, 0.4832, -0.2309, 0.4832, -0.2309, 0.2389, -0.1132, 0.2389, -0.1132, 0.2389, -0.2309, 0.2389, -0.2309, -0.005404, -0.1132, -0.005404, -0.1132, -0.005404, -0.2309, -0.005404, -0.2309, -0.2497, -0.1132, -0.2497, -0.1132, -0.2497, -0.2309, -0.2497, -0.2309, -0.494, -0.1132, -0.494, -0.1132, -0.494, -0.2309, -0.494, -0.2309, -0.7383, -0.1132, -0.7383, 0.004546, 0.4832, -0.1132, 0.4832, -0.1132, 0.2389, 0.004546, 0.2389, 0.004546, 0.2389, -0.1132, 0.2389, -0.1132, -0.005404, 0.004546, -0.005404, 0.004546, -0.005404, -0.1132, -0.005404, -0.1132, -0.2497, 0.004546, -0.2497, 0.004546, -0.2497, -0.1132, -0.2497, -0.1132, -0.494, -0.02749, -0.494, 0.1222, 0.4832, 0.004546, 0.4832, 0.004546, 0.2389, 0.1222, 0.2389, 0.1222, 0.2389, 0.004546, 0.2389, 0.004546, -0.005404, 0.0669, -0.005404, 0.1222, 0.09679, -0.2082, 1.497, -0.2309, 1.558, -0.2309, 1.497, 0.1222, -0.494, 0.02781, -0.494, 0.004546, -0.5287, 0.004546, -0.7383, 0.1222, -0.7383, 0.2399, 0.4832, 0.1222, 0.4832, 0.1222, 0.2389, 0.2399, 0.2389, 0.2399, 0.2389, 0.1222, 0.2389, 0.1222, 0.09679, 0.174, -0.005404, 0.2399, -0.005404, 0.2399, -0.005404, 0.174, -0.005404, 0.1997, -0.1415, 0.1794, -0.2497, 0.2399, -0.2497, 0.2399, -0.2497, 0.1794, -0.2497, 0.1222, -0.3441, 0.1222, -0.494, 0.2399, -0.494, 0.2399, -0.494, 0.1222, -0.494, 0.1222, -0.7383, 0.2399, -0.7383, 0.3576, 0.4832, 0.2399, 0.4832, 0.2399, 0.2389, 0.3576, 0.2389, 0.3576, 0.2389, 0.2399, 0.2389, 0.2399, -0.005404, 0.3576, -0.005404, 0.3576, -0.005404, 0.2399, -0.005404, 0.2399, -0.2497, 0.3576, -0.2497, 0.3576, -0.2497, 0.2399, -0.2497, 0.2399, -0.494, 0.3576, -0.494, 0.3576, -0.494, 0.2399, -0.494, 0.2399, -0.7383, 0.3576, -0.7383, 0.4753, 0.4832, 0.3576, 0.4832, 0.3576, 0.2389, 0.4753, 0.2389, 0.4753, 0.2389, 0.3576, 0.2389, 0.3576, -0.005404, 0.4753, -0.005404, 0.4753, -0.005404, 0.3576, -0.005404, 0.3576, -0.2497, 0.4753, -0.2497, 0.4753, -0.2497, 0.3576, -0.2497, 0.3576, -0.494, 0.4753, -0.494, 0.4753, -0.494, 0.3576, -0.494, 0.3576, -0.7383, 0.4753, -0.7383, 0.593, 0.4832, 0.4753, 0.4832, 0.4753, 0.2389, 0.593, 0.2389, 0.593, 0.2389, 0.4753, 0.2389, 0.4753, -0.005404, 0.593, -0.005404, 0.593, -0.005404, 0.4753, -0.005404, 0.4753, -0.2497, 0.593, -0.2497, 0.593, -0.2497, 0.4753, -0.2497, 0.4753, -0.494, 0.593, -0.494, 0.593, -0.494, 0.4753, -0.494, 0.4753, -0.7383, 0.593, -0.7383, 0.7107, 0.4832, 0.593, 0.4832, 0.593, 0.2389, 0.7107, 0.2389, 0.7107, 0.2389, 0.593, 0.2389, 0.593, -0.005404, 0.7107, -0.005404, 0.7107, -0.005404, 0.593, -0.005404, 0.593, -0.2497, 0.6787, -0.2497, 0.656, -0.09064, 0.7107, -0.1739, 0.7107, -0.494, 0.593, -0.494, 0.593, -0.7383, 0.7107, -0.7383, 0.8284, 0.4832, 0.7107, 0.4832, 0.7107, 0.2389, 0.8284, 0.2389, 0.8284, 0.2389, 0.7107, 0.2389, 0.7107, -0.005404, 0.8284, -0.005404, 0.8284, -0.005404, 0.7107, -0.005404, 0.7107, -0.1739, 0.7579, -0.2497, 0.8284, -0.2497, 0.8284, -0.2497, 0.7579, -0.2497, 0.8284, -0.494, 0.8284, -0.494, 0.7107, -0.494, 0.7107, -0.7383, 0.8284, -0.7383, 0.9461, 0.4832, 0.8284, 0.4832, 0.8284, 0.2389, 0.9461, 0.2389, 0.9461, 0.2389, 0.8284, 0.2389, 0.8284, -0.005404, 0.9461, -0.005403, 0.9461, -0.005403, 0.8284, -0.005404, 0.8284, -0.2497, 0.9461, -0.2497, 0.9461, -0.2497, 0.8284, -0.2497, 0.8284, -0.494, 0.9461, -0.494, 0.9461, -0.494, 0.8284, -0.494, 0.8284, -0.7383, 0.9461, -0.7383, 1.064, 0.4832, 0.9461, 0.4832, 0.9461, 0.2389, 1.064, 0.2389, 1.064, 0.2389, 0.9461, 0.2389, 0.9461, -0.005403, 1.064, -0.005403, 1.064, -0.005403, 0.9461, -0.005403, 0.9461, -0.2497, 1.064, -0.2497, 1.064, -0.2497, 0.9461, -0.2497, 0.9461, -0.494, 1.064, -0.494, 1.064, -0.494, 0.9461, -0.494, 0.9461, -0.7383, 1.064, -0.7383, 0.1853, 0.7091, 0.1544, 0.7091, 0.1544, 0.6716, 0.1853, 0.6716, 0.9382, 0.6716, 0.9073, 0.6716, 0.9073, 0.0, 0.9382, 0.0, 0.1544, 0.7091, 0.1235, 0.7091, 0.1235, 0.6716, 0.1544, 0.6716, 0.8456, 0.0, 0.8765, 0.0, 0.8765, 0.6716, 0.8456, 0.6716, 0.7687, 0.6716, 0.7687, 0.0, 0.8071, 0.0, 0.8071, 0.6716, 0.8456, 0.0, 0.8456, 0.6716, 0.8071, 0.6716, 0.8071, 0.0, 0.1235, 0.7091, 0.09266, 0.7091, 0.09266, 0.6716, 0.1235, 0.6716, 0.9073, 0.1128, 0.8765, 0.1128, 0.8765, 0.0, 0.9073, 0.0, 0.2162, 0.7091, 0.1853, 0.7091, 0.1853, 0.6716, 0.2162, 0.6716, 0.03089, 0.6716, 0.06177, 0.6716, 0.06177, 0.8068, 0.03089, 0.8068, 0.3844, 0.1128, 0.3844, 0.0, 0.4229, 0.0, 0.4229, 0.1128, 0.3844, 0.5365, 0.3844, 0.6716, 0.346, 0.6716, 0.346, 0.5365, 0.3844, 0.4789, 0.3844, 0.5365, 0.346, 0.5365, 0.346, 0.4789, 0.3844, 0.6716, 0.3844, 0.5365, 0.4229, 0.5365, 0.4229, 0.6716, 0.9382, 6.556e-08, 0.9691, 0.0, 0.9527, 0.3371, 0.9385, 0.3371, 0.9073, 0.6716, 0.8765, 0.6716, 0.8765, 0.5365, 0.9073, 0.5365, 0.0, 0.6716, 0.03089, 0.6716, 0.03089, 1.0, 4.484e-08, 1.0, 0.3844, 0.1505, 0.3844, 0.4789, 0.346, 0.4789, 0.346, 0.1505, 0.3844, 0.5365, 0.3844, 0.4789, 0.4229, 0.4789, 0.4229, 0.5365, 0.9073, 0.5365, 0.8765, 0.5365, 0.8765, 0.4789, 0.9073, 0.4789, 0.3844, 0.1128, 0.3844, 0.1505, 0.346, 0.1505, 0.346, 0.1128, 0.346, 0.1128, 0.346, 0.1505, 0.0, 0.1501, 0.0, 0.1124, 0.3844, 0.4789, 0.3844, 0.1505, 0.4229, 0.1505, 0.4229, 0.4789, 0.9073, 0.4789, 0.8765, 0.4789, 0.8765, 0.1505, 0.9073, 0.1505, 0.09266, 0.7844, 0.06177, 0.7844, 0.06177, 0.6716, 0.09266, 0.6716, 0.3844, 0.0, 0.3844, 0.1128, 0.346, 0.1128, 0.346, 0.0, 0.3844, 0.1505, 0.3844, 0.1128, 0.4229, 0.1128, 0.4229, 0.1505, 0.9073, 0.1505, 0.8765, 0.1505, 0.8765, 0.1128, 0.9073, 0.1128, 0.2304, 0.7292, 0.2162, 0.7292, 0.2162, 0.6716, 0.2304, 0.6716, 0.2447, 0.7093, 0.2304, 0.7093, 0.2304, 0.6716, 0.2447, 0.6716, 1.0, 0.6742, 0.9691, 0.6742, 0.9694, 0.3371, 0.9836, 0.3371, 0.4229, 0.5365, 0.4229, 0.4789, 0.7687, 0.4785, 0.7687, 0.536, 0.4229, 0.1505, 0.4229, 0.1128, 0.7687, 0.1124, 0.7687, 0.1501, 0.346, 0.4789, 0.346, 0.5365, 5.979e-08, 0.536, 4.484e-08, 0.4785, 0.9691, 0.6742, 0.9382, 0.6742, 0.9546, 0.3371, 0.9688, 0.3371, 0.9691, 0.0, 1.0, 7.285e-09, 0.9997, 0.3371, 0.9855, 0.3371, 0.7107, -0.3725, 0.7107, -0.494, 0.8284, -0.494, 0.7107, -0.3725, 0.6787, -0.2497, 0.593, -0.2497, 0.593, -0.494, 0.7107, -0.494, 0.004546, -0.2497, 0.0669, -0.005404, 0.004546, -0.005404, 0.004546, -0.5287, -0.02749, -0.494, -0.1132, -0.494, -0.1132, -0.7383, 0.004546, -0.7383, 0.1222, -0.3441, 0.02781, -0.494, 0.1222, -0.494, -0.1132, 1.287, -0.2082, 1.497, -0.2309, 1.497, -0.2309, 1.244, -0.1132, 1.244, -0.07013, 1.244, -0.1132, 1.287, -0.1132, 1.244, 0.7107, 1.104, 0.6846, 1.244, 0.593, 1.244, 0.593, 0.9901, 0.7107, 0.9901, 0.7404, 0.9901, 0.7107, 1.104, 0.7107, 0.9901, 0.7404, 0.9901, 0.7107, 0.9901, 0.7107, 0.7367, 0.8284, 0.7367])
me_plane_002.materials.append(mat_wall)
me_plane_002.materials.append(mat_ceiling)
me_plane_002.use_remesh_fix_poles = True
me_plane_002.use_remesh_preserve_attributes = False
me_plane_002.use_mirror_vertex_groups = False
me_plane_002.update()

# ---- objects
ob_plane = bpy.data.objects.new('Plane', me_plane)
ob_plane_001 = bpy.data.objects.new('Plane.001', me_plane_001)
ob_plane_002 = bpy.data.objects.new('Plane.002', me_plane_002)

# ---- transforms, parenting, visibility, modifiers, constraints
ob_plane.location = (0.0, 0.0, 0.0)
ob_plane.lineart.crease_threshold = 0.0
ob_plane_001.location = (0.0, 0.0, 0.0)
ob_plane_001.lineart.crease_threshold = 0.0
ob_plane_002.location = (-7.573e-16, 0.4578, 8.055)
ob_plane_002.rotation_euler = (2.139, -0.0, 0.0)
ob_plane_002.lineart.crease_threshold = 0.0

# ---- collection membership
col_collection.objects.link(ob_plane)
col_collection.objects.link(ob_plane_001)
col_collection.objects.link(ob_plane_002)

# ---- scene / render settings (as saved in the file)
scene.frame_start = 1; scene.frame_end = 250; scene.frame_set(0)
scene.render.engine = 'BLENDER_EEVEE_NEXT'
scene.cycles.use_denoising = False
scene.cycles.samples = 128
scene.cycles.sampling_pattern = 'TABULATED_SOBOL'
scene.cycles.use_adaptive_sampling = False
scene.cycles.use_light_tree = False
scene.view_settings.view_transform = 'Filmic'
bpy.context.view_layer.update()

# ---- added for rendering (the .blend has no active camera and no usable light): camera, sun
cam_auto = bpy.data.cameras.new('AutoCamera')
cam_auto.lens = 50.0
cam_auto.sensor_width = 36.0
cam_auto.clip_end = 1000.0
ob_auto_camera = bpy.data.objects.new('AutoCamera', cam_auto)
scene.collection.objects.link(ob_auto_camera)
ob_auto_camera.location = (20.3143, -24.8297, 19.29)
ob_auto_camera.rotation_euler = (1.09748, -7.21219e-08, 0.694738)
scene.camera = ob_auto_camera
light_auto_sun = bpy.data.lights.new('AutoSun', 'SUN')
light_auto_sun.energy = 3.0
light_auto_sun.angle = 0.0523599
ob_auto_sun = bpy.data.objects.new('AutoSun', light_auto_sun)
scene.collection.objects.link(ob_auto_sun)
ob_auto_sun.rotation_euler = (0.872665, 0.174533, 0.523599)
bpy.context.view_layer.update()
